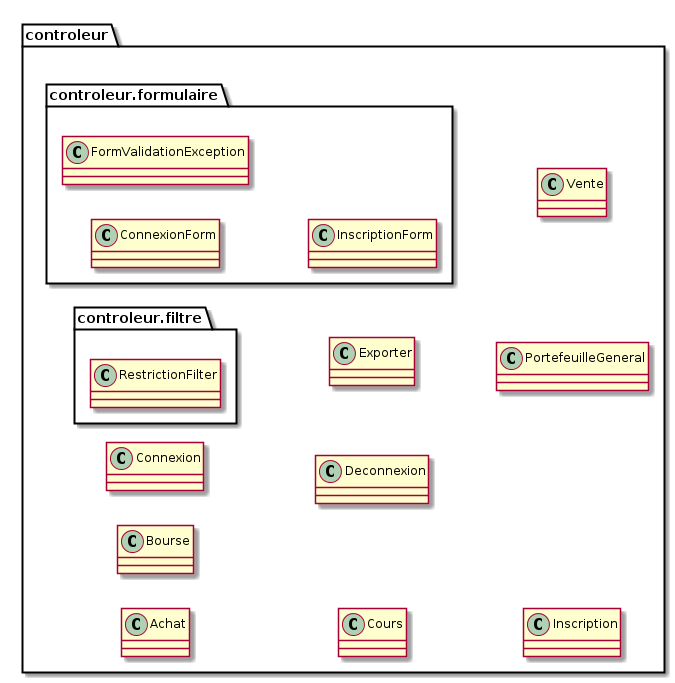

The diagram above was rendered by PlantUML. Its source (embedded in the PNG):
@startuml

left to right direction

package controleur <<Folder>> {
    package controleur.formulaire <<Folder>> {
      class ConnexionForm
      class FormValidationException
      class InscriptionForm
    }
  
    package controleur.filtre <<Folder>> {
      class RestrictionFilter
    }

    class Achat
    class Bourse
    class Connexion
    class Cours
    class Deconnexion
    class Exporter
    class Inscription
    class PortefeuilleGeneral
    class Vente
}

@enduml